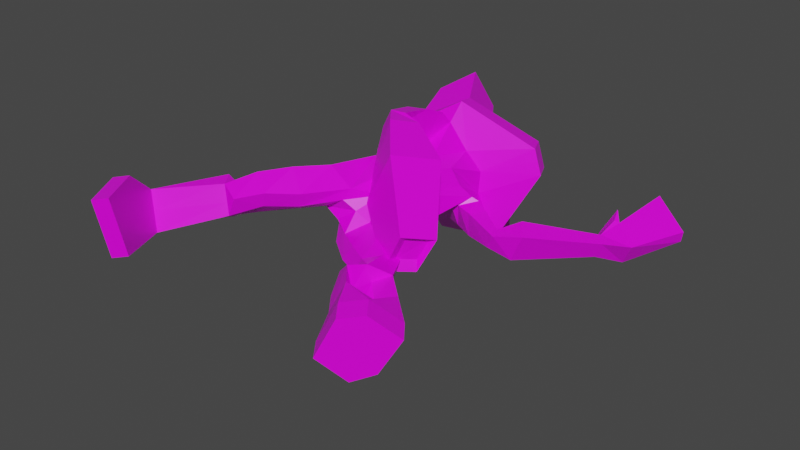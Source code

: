 # Source: Model_Environment_DeadEnemy02.blend  (saved by Blender 2.83.18; exported with 4.5.12 LTS)
import bpy
from mathutils import Matrix  # noqa: F401  (used for matrix-valued properties, if any)

bpy.ops.wm.read_factory_settings(use_empty=True)
scene = bpy.context.scene
scene.name = 'Scene'

# ---- collections
col_collection = bpy.data.collections.new('Collection'); scene.collection.children.link(col_collection)

# ---- images (referenced by path relative to the original .blend; pixels are not part of the script)
import os
ASSET_DIR = os.environ.get("B2B_ASSET_DIR", "")  # directory of the original .blend (textures are referenced by path, not embedded)
HERE = os.path.dirname(os.path.abspath(__file__))  # packed textures are extracted next to this script under _unpacked/

def load_image(name, relpath, width, height, colorspace="sRGB"):
    """Load a texture the original file referenced (path relative to the .blend, or extracted next to this script)."""
    p = next((c for c in (os.path.join(HERE, relpath), os.path.join(ASSET_DIR, relpath)) if relpath and os.path.exists(c)), "")
    if p:
        img = bpy.data.images.load(p, check_existing=True)
        img.name = name
    else:  # same state as the original file: an image datablock whose file is absent (Cycles renders it pink)
        img = bpy.data.images.new(name, width, height)
        img.source = "FILE"
        img.filepath = "//" + (relpath or name)
    img.colorspace_settings.name = colorspace
    return img
img_ms_act_enemy_02_txt_tga = load_image('MS_ACT_ENEMY_02_TXT.tga', 'MS_ACT_ENEMY_02_TXT.tga', 1024, 1024, 'sRGB')

# ---- materials (node trees are filled in below, after node groups)
mat_material = bpy.data.materials.new('Material')
mat_material.alpha_threshold = 0.0
mat_material.use_transparent_shadow = False
mat_material.line_color = (0.0, 0.0, 0.0, 1.0)

# ---- material node trees
mat_material.use_nodes = True; mat_material.node_tree.nodes.clear()
_N = mat_material.node_tree.nodes; _L = mat_material.node_tree.links
n0 = _N.new('ShaderNodeOutputMaterial'); n0.name = 'Material Output'; n0.location = (300, 300)
n1 = _N.new('ShaderNodeBsdfPrincipled'); n1.name = 'Principled BSDF'; n1.location = (10, 300)
n1.distribution = 'GGX'
n1.subsurface_method = 'BURLEY'
n1.inputs[2].default_value = 0.4
n1.inputs[3].default_value = 1.45
n1.inputs[27].default_value = (0.0, 0.0, 0.0, 1.0)
n1.inputs[28].default_value = 1.0
n2 = _N.new('ShaderNodeTexImage'); n2.name = 'Image Texture'; n2.location = (-306, 211)
n2.image = img_ms_act_enemy_02_txt_tga
n2.interpolation = 'Closest'
_L.new(n1.outputs[0], n0.inputs[0])
_L.new(n2.outputs[0], n1.inputs[0])
n0.is_active_output = True

# ---- world
world_world = bpy.data.worlds.new('World'); scene.world = world_world
world_world.use_nodes = True; world_world.node_tree.nodes.clear()
_N = world_world.node_tree.nodes; _L = world_world.node_tree.links
n0 = _N.new('ShaderNodeOutputWorld'); n0.name = 'World Output'; n0.location = (300, 300)
n1 = _N.new('ShaderNodeBackground'); n1.name = 'Background'; n1.location = (10, 300)
n1.inputs[0].default_value = (0.05088, 0.05088, 0.05088, 1.0)
_L.new(n1.outputs[0], n0.inputs[0])
n0.is_active_output = True
world_world.color = (0.05088, 0.05088, 0.05088)
world_world.use_sun_shadow = False
world_world.sun_shadow_jitter_overblur = 0.0

# ---- meshes
me_cube = bpy.data.meshes.new('Cube')
me_cube.from_pydata([(0.4901, 1.209, 0.07606), (0.537, 1.113, 0.08947), (0.3666, 1.104, -0.1844), (0.4118, 1.015, -0.1748), (0.2666, 1.261, -0.03936), (0.06014, 1.151, -0.08933), (0.09566, 0.9882, -0.1065), (0.1761, 0.9862, -0.1883), (0.4598, 0.7747, -0.05186), (0.2409, 1.359, -0.1197), (0.1331, 1.275, -0.1708), (0.1751, 1.179, -0.2714), (0.314, 1.259, -0.2686), (0.1946, 0.8789, -0.03148), (0.3482, 0.9826, 0.006699), (0.5156, 0.8441, -0.04834), (0.3808, 0.8228, 0.1046), (0.5006, 0.8211, 0.04019), (0.3535, 0.6306, 0.1313), (0.3618, 0.6099, 0.02209), (0.3142, 0.4745, 0.06951), (0.3209, 0.4334, -0.04749), (0.2278, 0.7796, -0.00851), (0.1937, 0.6122, -0.04104), (0.2047, 0.351, 0.009498), (0.294, 0.4259, 0.08282), (0.2727, 0.3608, -0.05553), (0.2908, 0.5858, -0.0317), (0.46, 0.7714, 0.03903), (0.4245, 0.8379, 0.06839), (0.3742, 0.9493, -0.06023), (0.3726, 0.7802, 0.04687), (0.3018, 0.8608, -0.06091), (0.6019, 0.7455, 0.03102), (0.6054, 0.7659, -0.02471), (0.6171, 0.7003, 0.02571), (0.5818, 0.715, -0.03241), (0.668, 0.8009, 0.0628), (0.6171, 0.8201, -0.03388), (0.7217, 0.7221, 0.049), (0.6726, 0.7323, -0.06013), (0.8908, 0.9584, 0.02158), (0.8585, 0.9709, -0.0328), (0.9225, 0.9135, 0.01351), (0.8955, 0.9218, -0.04827), (0.2499, 0.3476, 0.05664), (0.4331, 0.3916, 0.06916), (0.4283, 0.3568, -0.03885), (0.3748, 0.2787, -0.03938), (0.3361, 0.2405, 0.03101), (0.3998, 0.35, 0.09587), (0.3506, 0.2734, 0.07652), (0.5241, 0.3119, 0.06365), (0.5127, 0.2719, -0.0258), (0.5535, 0.1686, -0.03205), (0.4384, 0.1811, 0.04969), (0.4906, 0.2703, 0.09162), (0.5212, 0.1552, 0.1168), (0.914, 1.043, 0.04213), (0.8669, 1.086, -0.0215), (1.005, 0.9744, 0.003696), (0.9601, 1.006, -0.08314), (0.9672, 1.224, 0.09718), (0.9402, 1.245, 0.05875), (1.118, 1.125, 0.04075), (1.107, 1.136, -0.003789), (0.8978, 1.035, 0.04923), (0.8346, 1.045, -0.02712), (0.8829, 1.08, 0.07012), (0.8296, 1.129, -0.01986), (0.4473, 0.8478, 0.05532), (0.4407, 0.9069, -0.05834), (0.3977, 0.7912, 0.04321), (0.3762, 0.821, -0.05334), (0.5027, 0.1235, -0.05847), (0.4084, 0.1501, 0.05499), (0.4836, 0.1028, 0.1234), (0.4727, 0.2154, -0.02249), (0.4499, 0.2088, 0.08883), (0.5716, 0.2185, 0.06833), (0.5341, 0.1598, 0.05464), (0.4415, 0.0702, 0.01124), (0.4589, 1.208, 0.1753), (0.5058, 1.112, 0.1888), (0.4745, 1.209, 0.1257), (0.5214, 1.112, 0.1391), (0.2109, 1.099, 0.3221), (0.2421, 1.006, 0.3428), (0.2092, 1.259, 0.1438), (0.2206, 1.256, 0.04677), (0.01486, 1.157, 0.06825), (0.04575, 1.17, -0.009184), (0.02531, 1.015, 0.1141), (0.04538, 0.9952, -0.001457), (0.03926, 1.017, 0.2305), (0.1202, 0.8403, 0.3406), (0.143, 1.355, 0.1981), (0.02747, 1.274, 0.1781), (0.006403, 1.185, 0.2882), (0.1227, 1.254, 0.363), (0.06318, 0.9632, 0.1534), (0.09896, 0.9174, 0.0332), (0.2911, 0.9784, 0.1657), (0.347, 0.9944, 0.09176), (0.2086, 0.8421, 0.3522), (0.2653, 0.8121, 0.1933), (0.3429, 0.8182, 0.1663), (0.1946, 0.8066, 0.2685), (0.2616, 0.6219, 0.2199), (0.3217, 0.6183, 0.1943), (0.1586, 0.6142, 0.2325), (0.2331, 0.4018, 0.2013), (0.3015, 0.4808, 0.1694), (0.1254, 0.4207, 0.2529), (0.07743, 0.8122, 0.08186), (0.1312, 0.7952, 0.01198), (0.07675, 0.6408, 0.05685), (0.121, 0.6363, -0.01707), (0.08818, 0.4533, 0.1016), (0.1376, 0.4426, 0.03656), (0.2091, 0.3859, 0.1577), (0.06294, 0.4542, 0.1995), (0.08749, 0.6204, 0.1627), (0.1319, 0.8048, 0.2587), (0.1856, 0.3826, 0.07822), (0.2517, 0.4032, 0.1225), (0.1944, 0.8302, 0.2), (0.2216, 0.9673, 0.2663), (0.09965, 0.8277, 0.1797), (0.1016, 0.9649, 0.256), (0.1809, 0.707, 0.319), (0.2056, 0.7228, 0.373), (0.151, 0.6673, 0.3267), (0.1519, 0.7087, 0.3751), (0.2399, 0.6773, 0.2531), (0.2781, 0.7101, 0.3579), (0.1853, 0.5968, 0.2702), (0.2214, 0.6217, 0.3826), (0.1227, 0.3925, 0.1058), (0.1327, 0.2606, 0.2013), (0.05102, 0.3109, 0.2622), (-0.01098, 0.346, 0.1999), (-0.005622, 0.3401, 0.1115), (0.1132, 0.2706, 0.1459), (0.04284, 0.3112, 0.1002), (0.05031, 0.1724, 0.2118), (-0.02583, 0.2169, 0.2535), (-0.1107, 0.1416, 0.2105), (-0.05724, 0.2305, 0.1228), (0.03141, 0.1805, 0.1553), (-0.0728, 0.118, 0.1099), (0.1935, 0.8441, 0.2252), (0.2168, 0.9245, 0.3178), (0.1132, 0.8413, 0.2104), (0.1072, 0.9256, 0.3041), (-0.1548, 0.202, 0.2124), (-0.07701, 0.2569, 0.103), (-0.1077, 0.1728, 0.07563), (-0.3263, -0.003439, 0.1774), (-0.2782, -0.03367, 0.03735), (-0.3499, 0.05023, 0.1176), (-0.3213, 0.03191, 0.0358), (-0.06738, 0.2392, 0.2066), (-0.01717, 0.2054, 0.1094), (-0.0359, 0.1124, 0.1862), (-0.0888, 0.128, 0.1514), (-0.1661, 0.2446, 0.1217), (-0.3026, -0.01837, 0.1084), (-0.3679, 0.09601, 0.05611), (-0.3509, -0.05032, 0.09869), (-0.3265, -0.06562, 0.02766), (-0.4161, 0.06406, 0.04643), (-0.3696, -3.687e-05, 0.02612), (-0.3981, 0.01828, 0.108), (-0.3746, -0.03539, 0.1677), (-0.1619, -0.2888, 0.2994), (-0.1409, -0.2557, 0.08556), (-0.2101, -0.3208, 0.2897), (-0.1892, -0.2877, 0.07588), (-0.2683, -0.1249, 0.289), (-0.3166, -0.1569, 0.2794), (0.493, 0.1115, 0.0327), (0.5011, -0.003928, 0.00856), (0.5488, 0.02726, 0.1215), (0.6191, 0.09213, -0.03439), (0.6121, 0.08302, 0.05563), (0.6675, 0.1302, 0.06752), (0.5565, 0.03808, 0.03155), (0.3734, 0.5624, 0.1231), (0.4433, 0.6262, 0.2907), (0.2814, 0.4268, 0.1518), (0.3539, 0.4655, 0.3377), (0.5589, 0.354, 0.01665), (0.6072, 0.398, 0.1323), (0.4955, 0.2605, 0.0365), (0.5455, 0.2871, 0.1647), (0.5497, 0.3675, 0.05446), (0.5813, 0.3964, 0.1302), (0.5081, 0.3063, 0.06746), (0.5409, 0.3237, 0.1514), (0.6191, -0.1978, -0.01009), (0.6791, -0.1601, 0.1296), (0.7656, -0.08053, -0.06436), (0.7498, -0.1059, 0.1426), (0.8302, -0.03825, 0.06033), (0.6973, -0.1316, -0.09562), (0.6977, -0.03884, 0.1468), (0.6269, -0.09302, 0.1339), (0.6451, -0.06455, -0.09136), (0.5669, -0.1308, -0.005831), (0.778, 0.02884, 0.06459), (0.7135, -0.01344, -0.0601)], [], [(1, 0, 84, 85), (0, 1, 3, 2), (84, 0, 4, 89), (89, 4, 5, 91), (91, 5, 6, 93), (7, 5, 10, 11), (7, 2, 3, 32), (2, 4, 0), (5, 7, 6), (10, 9, 12, 11), (5, 4, 9, 10), (2, 7, 11, 12), (4, 2, 12, 9), (93, 6, 13, 101), (32, 13, 6, 7), (3, 1, 14, 30), (1, 85, 103, 14), (30, 14, 16, 29), (14, 103, 106, 16), (29, 16, 18, 19), (16, 106, 109, 18), (19, 18, 20, 21), (18, 109, 112, 20), (101, 13, 22, 115), (115, 22, 23, 117), (117, 23, 24, 119), (112, 125, 25, 20), (26, 24, 23, 27), (27, 23, 22, 31), (31, 22, 13, 32), (28, 8, 36, 35), (19, 27, 31, 29), (21, 26, 27, 19), (3, 30, 32), (26, 21, 47, 48), (70, 71, 30, 29), (72, 70, 29, 31), (71, 73, 32, 30), (73, 72, 31, 32), (36, 34, 38, 40), (17, 28, 35, 33), (8, 15, 34, 36), (15, 17, 33, 34), (40, 38, 42, 44), (34, 33, 37, 38), (35, 36, 40, 39), (33, 35, 39, 37), (44, 42, 59, 61), (38, 37, 41, 42), (39, 40, 44, 43), (37, 39, 43, 41), (45, 24, 49, 51), (125, 124, 45, 25), (20, 25, 50, 46), (119, 24, 45, 124), (46, 50, 56, 52), (56, 78, 57), (47, 46, 52, 53), (24, 26, 48, 49), (21, 20, 46, 47), (25, 45, 51, 50), (76, 75, 81), (57, 55, 75, 76), (78, 55, 57), (77, 53, 54), (55, 77, 54), (58, 60, 64, 62), (42, 41, 66, 67), (43, 44, 61, 60), (41, 43, 60, 58), (62, 64, 65, 63), (61, 59, 63, 65), (59, 58, 62, 63), (60, 61, 65, 64), (67, 66, 68, 69), (41, 58, 68, 66), (59, 42, 67, 69), (58, 59, 69, 68), (8, 28, 72, 73), (15, 8, 73, 71), (28, 17, 70, 72), (17, 15, 71, 70), (75, 74, 81), (55, 54, 74, 75), (49, 48, 77, 55), (48, 47, 53, 77), (50, 51, 78, 56), (51, 49, 55, 78), (56, 57, 79, 52), (79, 80, 185, 186), (80, 79, 57), (53, 52, 79, 54), (83, 85, 84, 82), (82, 86, 87, 83), (84, 89, 88, 82), (89, 91, 90, 88), (91, 93, 92, 90), (94, 98, 97, 90), (94, 129, 87, 86), (86, 82, 88), (90, 92, 94), (97, 98, 99, 96), (90, 97, 96, 88), (86, 99, 98, 94), (88, 96, 99, 86), (93, 101, 100, 92), (129, 94, 92, 100), (87, 127, 102, 83), (83, 102, 103, 85), (127, 126, 105, 102), (102, 105, 106, 103), (126, 110, 108, 105), (105, 108, 109, 106), (110, 113, 111, 108), (108, 111, 112, 109), (101, 115, 114, 100), (115, 117, 116, 114), (117, 119, 118, 116), (112, 111, 120, 125), (121, 122, 116, 118), (122, 128, 114, 116), (128, 129, 100, 114), (123, 132, 133, 95), (110, 126, 128, 122), (113, 110, 122, 121), (87, 129, 127), (121, 141, 140, 113), (151, 126, 127, 152), (153, 128, 126, 151), (152, 127, 129, 154), (154, 129, 128, 153), (133, 137, 135, 131), (107, 130, 132, 123), (95, 133, 131, 104), (104, 131, 130, 107), (131, 135, 134, 130), (132, 136, 137, 133), (130, 134, 136, 132), (138, 144, 142, 118), (125, 120, 138, 124), (111, 139, 143, 120), (119, 124, 138, 118), (139, 145, 149, 143), (149, 150, 163), (140, 146, 145, 139), (118, 142, 141, 121), (113, 140, 139, 111), (120, 143, 144, 138), (157, 166, 156), (150, 157, 156, 148), (169, 171, 172, 170), (163, 150, 148), (162, 147, 146), (148, 147, 162), (95, 154, 153, 123), (104, 152, 154, 95), (123, 153, 151, 107), (107, 151, 152, 104), (156, 166, 155), (150, 159, 161, 157), (148, 156, 155, 147), (168, 171, 173, 160), (165, 167, 159, 150), (155, 160, 158, 147), (166, 168, 160, 155), (142, 148, 162, 141), (141, 162, 146, 140), (143, 149, 163, 144), (144, 163, 148, 142), (157, 161, 168, 166), (147, 158, 167, 165), (169, 177, 180, 174), (149, 145, 164, 150), (174, 173, 171, 169), (165, 164, 147), (165, 150, 164), (146, 147, 164, 145), (160, 173, 174, 158), (161, 172, 171, 168), (167, 175, 176, 159), (159, 170, 172, 161), (175, 177, 178, 176), (179, 180, 177, 175), (170, 178, 177, 169), (159, 176, 178, 170), (158, 179, 175, 167), (174, 180, 179, 158), (74, 54, 80, 181), (54, 79, 186, 184), (57, 76, 181, 80), (81, 74, 181), (210, 206, 203, 204), (209, 208, 205, 200), (181, 76, 183, 187), (76, 81, 182, 183), (80, 54, 184, 185), (81, 181, 187, 182), (135, 137, 191, 189), (134, 135, 189, 188), (137, 136, 190, 191), (136, 134, 188, 190), (191, 190, 194, 195), (190, 188, 192, 194), (189, 191, 195, 193), (188, 189, 193, 192), (193, 195, 199, 197), (192, 193, 197, 196), (195, 194, 198, 199), (194, 192, 196, 198), (197, 199, 198, 196), (207, 201, 203, 206), (203, 202, 204), (201, 200, 205), (201, 205, 202, 203), (207, 209, 200, 201), (211, 202, 205, 208), (211, 210, 204, 202), (184, 186, 210, 211), (184, 211, 208, 187), (183, 182, 209, 207), (183, 207, 206, 185), (182, 187, 208, 209), (186, 185, 206, 210), (184, 187, 183, 185)])
_uv = me_cube.uv_layers.new(name='UVMap')
_uv.uv.foreach_set('vector', [0.808, 0.01574, 0.798, 0.0785, 0.7675, 0.07986, 0.7736, 0.01159, 0.798, 0.0785, 0.808, 0.01574, 0.9889, 0.081, 0.9645, 0.1315, 0.7675, 0.07986, 0.798, 0.0785, 0.8478, 0.2143, 0.7947, 0.2337, 0.9763, 0.9472, 0.9231, 0.9721, 0.8997, 0.8302, 0.9463, 0.8291, 0.8155, 0.3622, 0.8611, 0.3719, 0.8756, 0.4671, 0.8155, 0.4764, 0.9415, 0.4618, 0.8611, 0.3719, 0.9277, 0.298, 0.9874, 0.351, 0.6653, 0.8048, 0.6344, 0.9408, 0.5806, 0.9233, 0.5848, 0.7748, 0.9645, 0.1315, 0.8478, 0.2143, 0.798, 0.0785, 0.8611, 0.3719, 0.9415, 0.4618, 0.8756, 0.4671, 0.8333, 0.9042, 0.8476, 0.9903, 0.7378, 0.978, 0.7563, 0.883, 0.8997, 0.8302, 0.9231, 0.9721, 0.8476, 0.9903, 0.8333, 0.9042, 0.6344, 0.9408, 0.6653, 0.8048, 0.7563, 0.883, 0.7378, 0.978, 0.8478, 0.2143, 0.9645, 0.1315, 0.9889, 0.2452, 0.8807, 0.2895, 0.8155, 0.4764, 0.8756, 0.4671, 0.8761, 0.5558, 0.8193, 0.5603, 0.9305, 0.5472, 0.8761, 0.5558, 0.8756, 0.4671, 0.9415, 0.4618, 0.5806, 0.9233, 0.3988, 0.9903, 0.4837, 0.8578, 0.5465, 0.8428, 0.3988, 0.9903, 0.371, 0.9761, 0.4316, 0.8572, 0.4837, 0.8578, 0.6761, 0.5935, 0.6654, 0.6672, 0.5516, 0.6326, 0.5621, 0.5625, 0.6654, 0.6672, 0.6542, 0.7266, 0.5403, 0.6922, 0.5516, 0.6326, 0.5621, 0.5625, 0.5516, 0.6326, 0.4511, 0.6243, 0.4569, 0.5551, 0.5516, 0.6326, 0.5403, 0.6922, 0.4373, 0.6739, 0.4511, 0.6243, 0.4569, 0.5551, 0.4511, 0.6243, 0.372, 0.5745, 0.3933, 0.5353, 0.4511, 0.6243, 0.4373, 0.6739, 0.3563, 0.6341, 0.372, 0.5745, 0.6551, 0.3461, 0.6653, 0.4105, 0.5535, 0.4239, 0.5425, 0.3629, 0.5425, 0.3629, 0.5535, 0.4239, 0.4601, 0.4381, 0.4472, 0.3819, 0.4472, 0.3819, 0.4601, 0.4381, 0.3753, 0.4822, 0.3527, 0.4306, 0.3563, 0.6341, 0.3116, 0.5656, 0.3504, 0.5562, 0.372, 0.5745, 0.3925, 0.5135, 0.3753, 0.4822, 0.4601, 0.4381, 0.4593, 0.5013, 0.4593, 0.5013, 0.4601, 0.4381, 0.5535, 0.4239, 0.5641, 0.4939, 0.5641, 0.4939, 0.5535, 0.4239, 0.6653, 0.4105, 0.6761, 0.4724, 0.2399, 0.52, 0.1795, 0.5313, 0.1604, 0.4378, 0.2063, 0.4277, 0.4569, 0.5551, 0.4593, 0.5013, 0.5641, 0.4939, 0.5621, 0.5625, 0.3933, 0.5353, 0.3925, 0.5135, 0.4593, 0.5013, 0.4569, 0.5551, 0.5806, 0.9233, 0.5465, 0.8428, 0.5848, 0.7748, 0.3455, 0.08101, 0.3551, 0.02485, 0.4388, 0.04234, 0.4289, 0.1028, 0.05639, 0.5565, 0.1216, 0.583, 0.1157, 0.6183, 0.03912, 0.563, 0.267, 0.5596, 0.2957, 0.5132, 0.3112, 0.5188, 0.2835, 0.5694, 0.1216, 0.583, 0.1866, 0.585, 0.1892, 0.6238, 0.1157, 0.6183, 0.1866, 0.585, 0.267, 0.5596, 0.2835, 0.5694, 0.1892, 0.6238, 0.1604, 0.4378, 0.1181, 0.4492, 0.1051, 0.4007, 0.1552, 0.3927, 0.2712, 0.4924, 0.2399, 0.52, 0.2063, 0.4277, 0.2418, 0.4217, 0.1795, 0.5313, 0.1254, 0.5316, 0.1181, 0.4492, 0.1604, 0.4378, 0.1254, 0.5316, 0.07301, 0.526, 0.07683, 0.4525, 0.1181, 0.4492, 0.1552, 0.3927, 0.1051, 0.4007, 0.08144, 0.2168, 0.131, 0.2103, 0.1181, 0.4492, 0.07683, 0.4525, 0.04409, 0.4029, 0.1051, 0.4007, 0.2063, 0.4277, 0.1604, 0.4378, 0.1552, 0.3927, 0.2046, 0.3711, 0.2418, 0.4217, 0.2063, 0.4277, 0.2046, 0.3711, 0.2527, 0.3691, 0.131, 0.2103, 0.08144, 0.2168, 0.05644, 0.1237, 0.1315, 0.1422, 0.1051, 0.4007, 0.04409, 0.4029, 0.03408, 0.2232, 0.08144, 0.2168, 0.2046, 0.3711, 0.1552, 0.3927, 0.131, 0.2103, 0.1835, 0.199, 0.2527, 0.3691, 0.2046, 0.3711, 0.1835, 0.199, 0.2206, 0.2055, 0.3331, 0.185, 0.3138, 0.1417, 0.4165, 0.1587, 0.4054, 0.1976, 0.3116, 0.5656, 0.3162, 0.4898, 0.351, 0.5059, 0.3504, 0.5562, 0.2772, 0.284, 0.3002, 0.2517, 0.3889, 0.2564, 0.3833, 0.2945, 0.3527, 0.4306, 0.3753, 0.4822, 0.351, 0.5059, 0.3162, 0.4898, 0.3833, 0.2945, 0.3889, 0.2564, 0.4632, 0.268, 0.4538, 0.3023, 0.4632, 0.268, 0.4843, 0.2236, 0.5419, 0.2614, 0.3931, 0.3698, 0.3833, 0.2945, 0.4538, 0.3023, 0.475, 0.3586, 0.3138, 0.1417, 0.3455, 0.08101, 0.4289, 0.1028, 0.4165, 0.1587, 0.3003, 0.3703, 0.2772, 0.284, 0.3833, 0.2945, 0.3931, 0.3698, 0.3002, 0.2517, 0.3331, 0.185, 0.4054, 0.1976, 0.3889, 0.2564, 0.5654, 0.2222, 0.5507, 0.186, 0.5798, 0.1837, 0.5419, 0.2614, 0.5015, 0.1834, 0.5507, 0.186, 0.5654, 0.2222, 0.4843, 0.2236, 0.5015, 0.1834, 0.5419, 0.2614, 0.506, 0.114, 0.5105, 0.06735, 0.5623, 0.1136, 0.5015, 0.1834, 0.506, 0.114, 0.5623, 0.1136, 0.2565, 0.1544, 0.185, 0.1428, 0.2016, 0.0356, 0.3112, 0.05303, 0.08144, 0.2168, 0.03408, 0.2232, 0.009476, 0.1735, 0.05058, 0.163, 0.1835, 0.199, 0.131, 0.2103, 0.1315, 0.1422, 0.185, 0.1428, 0.2206, 0.2055, 0.1835, 0.199, 0.185, 0.1428, 0.2565, 0.1544, 0.3118, 0.8408, 0.3116, 0.7271, 0.3401, 0.7282, 0.3401, 0.8536, 0.1315, 0.1422, 0.05644, 0.1237, 0.06168, 0.007621, 0.1736, 0.0359, 0.05644, 0.1237, 0.0002398, 0.1159, 0.03112, 0.0002398, 0.06168, 0.007621, 0.185, 0.1428, 0.1315, 0.1422, 0.1736, 0.0359, 0.2016, 0.0356, 0.05058, 0.163, 0.009476, 0.1735, 0.00242, 0.1471, 0.03888, 0.1483, 0.2206, 0.2055, 0.2565, 0.1544, 0.2913, 0.1532, 0.2661, 0.1728, 0.05644, 0.1237, 0.08144, 0.2168, 0.05058, 0.163, 0.03888, 0.1483, 0.0002398, 0.1159, 0.05644, 0.1237, 0.03888, 0.1483, 0.00242, 0.1471, 0.1795, 0.5313, 0.2399, 0.52, 0.267, 0.5596, 0.1866, 0.585, 0.1254, 0.5316, 0.1795, 0.5313, 0.1866, 0.585, 0.1216, 0.583, 0.2399, 0.52, 0.2712, 0.4924, 0.2957, 0.5132, 0.267, 0.5596, 0.07301, 0.526, 0.1254, 0.5316, 0.1216, 0.583, 0.05639, 0.5565, 0.5507, 0.186, 0.5758, 0.1501, 0.5798, 0.1837, 0.5015, 0.1834, 0.5623, 0.1136, 0.5758, 0.1501, 0.5507, 0.186, 0.4165, 0.1587, 0.4289, 0.1028, 0.506, 0.114, 0.5015, 0.1834, 0.4289, 0.1028, 0.4388, 0.04234, 0.5105, 0.06735, 0.506, 0.114, 0.3889, 0.2564, 0.4054, 0.1976, 0.4843, 0.2236, 0.4632, 0.268, 0.4054, 0.1976, 0.4165, 0.1587, 0.5015, 0.1834, 0.4843, 0.2236, 0.4632, 0.268, 0.5419, 0.2614, 0.5042, 0.2984, 0.4538, 0.3023, 0.04408, 0.6979, 0.06098, 0.6979, 0.06098, 0.7208, 0.04408, 0.7208, 0.545, 0.294, 0.5042, 0.2984, 0.5419, 0.2614, 0.475, 0.3586, 0.4538, 0.3023, 0.5042, 0.2984, 0.5452, 0.3358, 0.808, 0.01574, 0.7736, 0.01159, 0.7675, 0.07986, 0.798, 0.0785, 0.798, 0.0785, 0.9645, 0.1315, 0.9889, 0.081, 0.808, 0.01574, 0.7675, 0.07986, 0.7947, 0.2337, 0.8478, 0.2143, 0.798, 0.0785, 0.9763, 0.9472, 0.9463, 0.8291, 0.8997, 0.8302, 0.9231, 0.9721, 0.8155, 0.3622, 0.8155, 0.4764, 0.8756, 0.4671, 0.8611, 0.3719, 0.9415, 0.4618, 0.9874, 0.351, 0.9277, 0.298, 0.8611, 0.3719, 0.6653, 0.8048, 0.5848, 0.7748, 0.5806, 0.9233, 0.6344, 0.9408, 0.9645, 0.1315, 0.798, 0.0785, 0.8478, 0.2143, 0.8611, 0.3719, 0.8756, 0.4671, 0.9415, 0.4618, 0.8333, 0.9042, 0.7563, 0.883, 0.7378, 0.978, 0.8476, 0.9903, 0.8997, 0.8302, 0.8333, 0.9042, 0.8476, 0.9903, 0.9231, 0.9721, 0.6344, 0.9408, 0.7378, 0.978, 0.7563, 0.883, 0.6653, 0.8048, 0.8478, 0.2143, 0.8807, 0.2895, 0.9889, 0.2452, 0.9645, 0.1315, 0.8155, 0.4764, 0.8193, 0.5603, 0.8761, 0.5558, 0.8756, 0.4671, 0.9305, 0.5472, 0.9415, 0.4618, 0.8756, 0.4671, 0.8761, 0.5558, 0.5806, 0.9233, 0.5465, 0.8428, 0.4837, 0.8578, 0.3988, 0.9903, 0.3988, 0.9903, 0.4837, 0.8578, 0.4316, 0.8572, 0.371, 0.9761, 0.6761, 0.5935, 0.5621, 0.5625, 0.5516, 0.6326, 0.6654, 0.6672, 0.6654, 0.6672, 0.5516, 0.6326, 0.5403, 0.6922, 0.6542, 0.7266, 0.5621, 0.5625, 0.4569, 0.5551, 0.4511, 0.6243, 0.5516, 0.6326, 0.5516, 0.6326, 0.4511, 0.6243, 0.4373, 0.6739, 0.5403, 0.6922, 0.4569, 0.5551, 0.3933, 0.5353, 0.372, 0.5745, 0.4511, 0.6243, 0.4511, 0.6243, 0.372, 0.5745, 0.3563, 0.6341, 0.4373, 0.6739, 0.6551, 0.3461, 0.5425, 0.3629, 0.5535, 0.4239, 0.6653, 0.4105, 0.5425, 0.3629, 0.4472, 0.3819, 0.4601, 0.4381, 0.5535, 0.4239, 0.4472, 0.3819, 0.3527, 0.4306, 0.3753, 0.4822, 0.4601, 0.4381, 0.3563, 0.6341, 0.372, 0.5745, 0.3504, 0.5562, 0.3116, 0.5656, 0.3925, 0.5135, 0.4593, 0.5013, 0.4601, 0.4381, 0.3753, 0.4822, 0.4593, 0.5013, 0.5641, 0.4939, 0.5535, 0.4239, 0.4601, 0.4381, 0.5641, 0.4939, 0.6761, 0.4724, 0.6653, 0.4105, 0.5535, 0.4239, 0.2399, 0.52, 0.2063, 0.4277, 0.1604, 0.4378, 0.1795, 0.5313, 0.4569, 0.5551, 0.5621, 0.5625, 0.5641, 0.4939, 0.4593, 0.5013, 0.3933, 0.5353, 0.4569, 0.5551, 0.4593, 0.5013, 0.3925, 0.5135, 0.5806, 0.9233, 0.5848, 0.7748, 0.5465, 0.8428, 0.3455, 0.08101, 0.4289, 0.1028, 0.4388, 0.04234, 0.3551, 0.02485, 0.05639, 0.5565, 0.03912, 0.563, 0.1157, 0.6183, 0.1216, 0.583, 0.267, 0.5596, 0.2835, 0.5694, 0.3112, 0.5188, 0.2957, 0.5132, 0.1216, 0.583, 0.1157, 0.6183, 0.1892, 0.6238, 0.1866, 0.585, 0.1866, 0.585, 0.1892, 0.6238, 0.2835, 0.5694, 0.267, 0.5596, 0.1604, 0.4378, 0.1552, 0.3927, 0.1051, 0.4007, 0.1181, 0.4492, 0.2712, 0.4924, 0.2418, 0.4217, 0.2063, 0.4277, 0.2399, 0.52, 0.1795, 0.5313, 0.1604, 0.4378, 0.1181, 0.4492, 0.1254, 0.5316, 0.1254, 0.5316, 0.1181, 0.4492, 0.07683, 0.4525, 0.07301, 0.526, 0.1181, 0.4492, 0.1051, 0.4007, 0.04409, 0.4029, 0.07683, 0.4525, 0.2063, 0.4277, 0.2046, 0.3711, 0.1552, 0.3927, 0.1604, 0.4378, 0.2418, 0.4217, 0.2527, 0.3691, 0.2046, 0.3711, 0.2063, 0.4277, 0.3331, 0.185, 0.4054, 0.1976, 0.4165, 0.1587, 0.3138, 0.1417, 0.3116, 0.5656, 0.3504, 0.5562, 0.351, 0.5059, 0.3162, 0.4898, 0.2772, 0.284, 0.3833, 0.2945, 0.3889, 0.2564, 0.3002, 0.2517, 0.3527, 0.4306, 0.3162, 0.4898, 0.351, 0.5059, 0.3753, 0.4822, 0.3833, 0.2945, 0.4538, 0.3023, 0.4632, 0.268, 0.3889, 0.2564, 0.4632, 0.268, 0.5419, 0.2614, 0.4843, 0.2236, 0.3931, 0.3698, 0.475, 0.3586, 0.4538, 0.3023, 0.3833, 0.2945, 0.3138, 0.1417, 0.4165, 0.1587, 0.4289, 0.1028, 0.3455, 0.08101, 0.3003, 0.3703, 0.3931, 0.3698, 0.3833, 0.2945, 0.2772, 0.284, 0.3002, 0.2517, 0.3889, 0.2564, 0.4054, 0.1976, 0.3331, 0.185, 0.5654, 0.2222, 0.5798, 0.1837, 0.5507, 0.186, 0.5419, 0.2614, 0.5654, 0.2222, 0.5507, 0.186, 0.5015, 0.1834, 0.7379, 0.7191, 0.7422, 0.7641, 0.7689, 0.7638, 0.7733, 0.7187, 0.4843, 0.2236, 0.5419, 0.2614, 0.5015, 0.1834, 0.506, 0.114, 0.5623, 0.1136, 0.5105, 0.06735, 0.5015, 0.1834, 0.5623, 0.1136, 0.506, 0.114, 0.1795, 0.5313, 0.1866, 0.585, 0.267, 0.5596, 0.2399, 0.52, 0.1254, 0.5316, 0.1216, 0.583, 0.1866, 0.585, 0.1795, 0.5313, 0.2399, 0.52, 0.267, 0.5596, 0.2957, 0.5132, 0.2712, 0.4924, 0.07301, 0.526, 0.05639, 0.5565, 0.1216, 0.583, 0.1254, 0.5316, 0.5507, 0.186, 0.5798, 0.1837, 0.5758, 0.1501, 0.5419, 0.2614, 0.7057, 0.2665, 0.7038, 0.2205, 0.5654, 0.2222, 0.5015, 0.1834, 0.5507, 0.186, 0.5758, 0.1501, 0.5623, 0.1136, 0.7425, 0.7967, 0.7422, 0.7641, 0.7154, 0.7643, 0.7157, 0.7969, 0.545, 0.294, 0.705, 0.2971, 0.7057, 0.2665, 0.5419, 0.2614, 0.5758, 0.1501, 0.7011, 0.1692, 0.7057, 0.1288, 0.5623, 0.1136, 0.5798, 0.1837, 0.7028, 0.1951, 0.7011, 0.1692, 0.5758, 0.1501, 0.4165, 0.1587, 0.5015, 0.1834, 0.506, 0.114, 0.4289, 0.1028, 0.4289, 0.1028, 0.506, 0.114, 0.5105, 0.06735, 0.4388, 0.04234, 0.3889, 0.2564, 0.4632, 0.268, 0.4843, 0.2236, 0.4054, 0.1976, 0.4054, 0.1976, 0.4843, 0.2236, 0.5015, 0.1834, 0.4165, 0.1587, 0.5654, 0.2222, 0.7038, 0.2205, 0.7028, 0.1951, 0.5798, 0.1837, 0.5452, 0.3358, 0.7048, 0.3159, 0.705, 0.2971, 0.545, 0.294, 0.7379, 0.7191, 0.7313, 0.6217, 0.7007, 0.6219, 0.7196, 0.72, 0.4632, 0.268, 0.4538, 0.3023, 0.5042, 0.2984, 0.5419, 0.2614, 0.7196, 0.72, 0.7154, 0.7643, 0.7422, 0.7641, 0.7379, 0.7191, 0.545, 0.294, 0.5042, 0.2984, 0.5452, 0.3358, 0.545, 0.294, 0.5419, 0.2614, 0.5042, 0.2984, 0.475, 0.3586, 0.5452, 0.3358, 0.5042, 0.2984, 0.4538, 0.3023, 0.2876, 0.6243, 0.2551, 0.6243, 0.2551, 0.6687, 0.2876, 0.6687, 0.7692, 0.7964, 0.7689, 0.7638, 0.7422, 0.7641, 0.7425, 0.7967, 0.7379, 0.4922, 0.7313, 0.5895, 0.8078, 0.5893, 0.7733, 0.4926, 0.2222, 0.6695, 0.2546, 0.6695, 0.2546, 0.6243, 0.2222, 0.6243, 0.7313, 0.5895, 0.7313, 0.6217, 0.8078, 0.6219, 0.8078, 0.5893, 0.7007, 0.5893, 0.7007, 0.6219, 0.7313, 0.6217, 0.7313, 0.5895, 0.7733, 0.7187, 0.8078, 0.6219, 0.7313, 0.6217, 0.7379, 0.7191, 0.2222, 0.6695, 0.2222, 0.7719, 0.2546, 0.7719, 0.2546, 0.6695, 0.7196, 0.4913, 0.7007, 0.5893, 0.7313, 0.5895, 0.7379, 0.4922, 0.2551, 0.6687, 0.2551, 0.7685, 0.2876, 0.7685, 0.2876, 0.6687, 0.5758, 0.1501, 0.5452, 0.3358, 0.545, 0.294, 0.5628, 0.2378, 0.02119, 0.6979, 0.04408, 0.6979, 0.04408, 0.7208, 0.02119, 0.7208, 0.5419, 0.2614, 0.5654, 0.2222, 0.5628, 0.2378, 0.545, 0.294, 0.5798, 0.1837, 0.5758, 0.1501, 0.5628, 0.2378, 0.1866, 0.9462, 0.1876, 0.9712, 0.1684, 0.9726, 0.1673, 0.9459, 0.2069, 0.8436, 0.2067, 0.8186, 0.2261, 0.818, 0.2261, 0.8447, 0.05933, 0.6759, 0.04441, 0.6759, 0.04441, 0.653, 0.05933, 0.653, 0.04441, 0.6759, 0.02066, 0.6759, 0.02066, 0.653, 0.04441, 0.653, 0.06098, 0.6979, 0.07578, 0.6979, 0.07578, 0.7208, 0.06098, 0.7208, 0.07579, 0.6759, 0.05933, 0.6759, 0.05933, 0.653, 0.07579, 0.653, 0.0109, 0.9386, 0.0145, 0.9096, 0.06037, 0.9096, 0.05309, 0.9444, 0.01257, 0.9682, 0.0109, 0.9386, 0.05309, 0.9444, 0.06565, 0.9849, 0.0145, 0.9096, 0.02055, 0.8781, 0.07294, 0.8731, 0.06037, 0.9096, 0.02055, 0.8781, 0.01249, 0.8541, 0.06551, 0.8356, 0.07294, 0.8731, 0.06037, 0.9096, 0.07294, 0.8731, 0.1392, 0.8761, 0.1285, 0.9108, 0.07294, 0.8731, 0.06551, 0.8356, 0.1399, 0.8464, 0.1392, 0.8761, 0.05309, 0.9444, 0.06037, 0.9096, 0.1285, 0.9108, 0.1245, 0.9437, 0.06565, 0.9849, 0.05309, 0.9444, 0.1245, 0.9437, 0.1399, 0.9733, 0.1028, 0.6822, 0.1342, 0.6843, 0.1248, 0.6886, 0.1083, 0.6877, 0.1036, 0.7146, 0.1028, 0.6822, 0.1083, 0.6877, 0.1085, 0.7049, 0.1342, 0.6843, 0.1342, 0.721, 0.1251, 0.7091, 0.1248, 0.6886, 0.1342, 0.721, 0.1036, 0.7146, 0.1085, 0.7049, 0.1251, 0.7091, 0.1083, 0.6877, 0.1248, 0.6886, 0.1251, 0.7091, 0.1085, 0.7049, 0.1288, 0.503, 6.352e-05, 0.5035, 0.005801, 0.3648, 0.1319, 0.3727, 0.05665, 0.7535, 0.03308, 0.7783, 0.03058, 0.75, 0.07136, 0.7679, 0.07136, 0.7974, 0.04545, 0.7948, 0.07136, 0.7679, 0.04545, 0.7948, 0.03308, 0.7783, 0.05665, 0.7535, 0.2024, 0.8715, 0.2069, 0.8436, 0.2261, 0.8447, 0.2222, 0.8752, 0.1105, 0.7639, 0.1116, 0.7442, 0.1324, 0.7456, 0.1307, 0.7646, 0.1902, 0.9183, 0.1866, 0.9462, 0.1673, 0.9459, 0.1696, 0.9163, 0.2231, 0.9248, 0.219, 0.9479, 0.1866, 0.9462, 0.1902, 0.9183, 0.1117, 0.7969, 0.1105, 0.7639, 0.1307, 0.7646, 0.1324, 0.8019, 0.17, 0.8657, 0.1741, 0.8413, 0.2069, 0.8436, 0.2024, 0.8715, 0.3397, 0.5003, 0.1288, 0.503, 0.1319, 0.3727, 0.3679, 0.3624, 0.1741, 0.8413, 0.1693, 0.8248, 0.2067, 0.8186, 0.2069, 0.8436, 0.219, 0.9479, 0.2231, 0.9647, 0.1876, 0.9712, 0.1866, 0.9462, 0.1777, 0.7272, 0.1777, 0.748, 0.1657, 0.7569, 0.1657, 0.7358])
me_cube.materials.append(mat_material)
me_cube.use_remesh_preserve_volume = False
me_cube.use_remesh_preserve_attributes = False
me_cube.use_mirror_vertex_groups = False
me_cube.update()

# ---- objects
ob_body = bpy.data.objects.new('Body', me_cube)

# ---- transforms, parenting, visibility, modifiers, constraints
ob_body.location = (0.0, 0.0, 0.0)
ob_body.lock_rotations_4d = False
ob_body.empty_display_type = 'ARROWS'
ob_body.lineart.crease_threshold = 0.0
_vg = ob_body.vertex_groups.new(name='MAIN')
_vg = ob_body.vertex_groups.new(name='HEAD')
_vg = ob_body.vertex_groups.new(name='L_H_UP')
_vg = ob_body.vertex_groups.new(name='L_H_DOWN')
_vg = ob_body.vertex_groups.new(name='L_HH')
_vg = ob_body.vertex_groups.new(name='L_L_UP')
_vg = ob_body.vertex_groups.new(name='R_H_UP.001')
_vg = ob_body.vertex_groups.new(name='R_H_DOWN.001')
_vg = ob_body.vertex_groups.new(name='R_L_UP.001')
_vg = ob_body.vertex_groups.new(name='L_L_DOWN')
_vg = ob_body.vertex_groups.new(name='R_L_DOWN.001')

# ---- collection membership
col_collection.objects.link(ob_body)

# ---- scene / render settings (as saved in the file)
scene.frame_start = 1; scene.frame_end = 250; scene.frame_set(102)
scene.render.engine = 'BLENDER_EEVEE_NEXT'
scene.cycles.use_denoising = False
scene.cycles.samples = 128
scene.cycles.sampling_pattern = 'TABULATED_SOBOL'
scene.cycles.use_adaptive_sampling = False
scene.cycles.use_light_tree = False
scene.view_settings.view_transform = 'Filmic'
bpy.context.view_layer.update()

# ---- added for rendering (the .blend has no active camera and no usable light): camera, sun
cam_auto = bpy.data.cameras.new('AutoCamera')
cam_auto.lens = 50.0
cam_auto.sensor_width = 36.0
cam_auto.clip_end = 1000.0
ob_auto_camera = bpy.data.objects.new('AutoCamera', cam_auto)
scene.collection.objects.link(ob_auto_camera)
ob_auto_camera.location = (2.54149, -2.10928, 1.80789)
ob_auto_camera.rotation_euler = (1.09748, -7.21219e-08, 0.694738)
scene.camera = ob_auto_camera
light_auto_sun = bpy.data.lights.new('AutoSun', 'SUN')
light_auto_sun.energy = 3.0
light_auto_sun.angle = 0.0523599
ob_auto_sun = bpy.data.objects.new('AutoSun', light_auto_sun)
scene.collection.objects.link(ob_auto_sun)
ob_auto_sun.rotation_euler = (0.872665, 0.174533, 0.523599)
bpy.context.view_layer.update()

